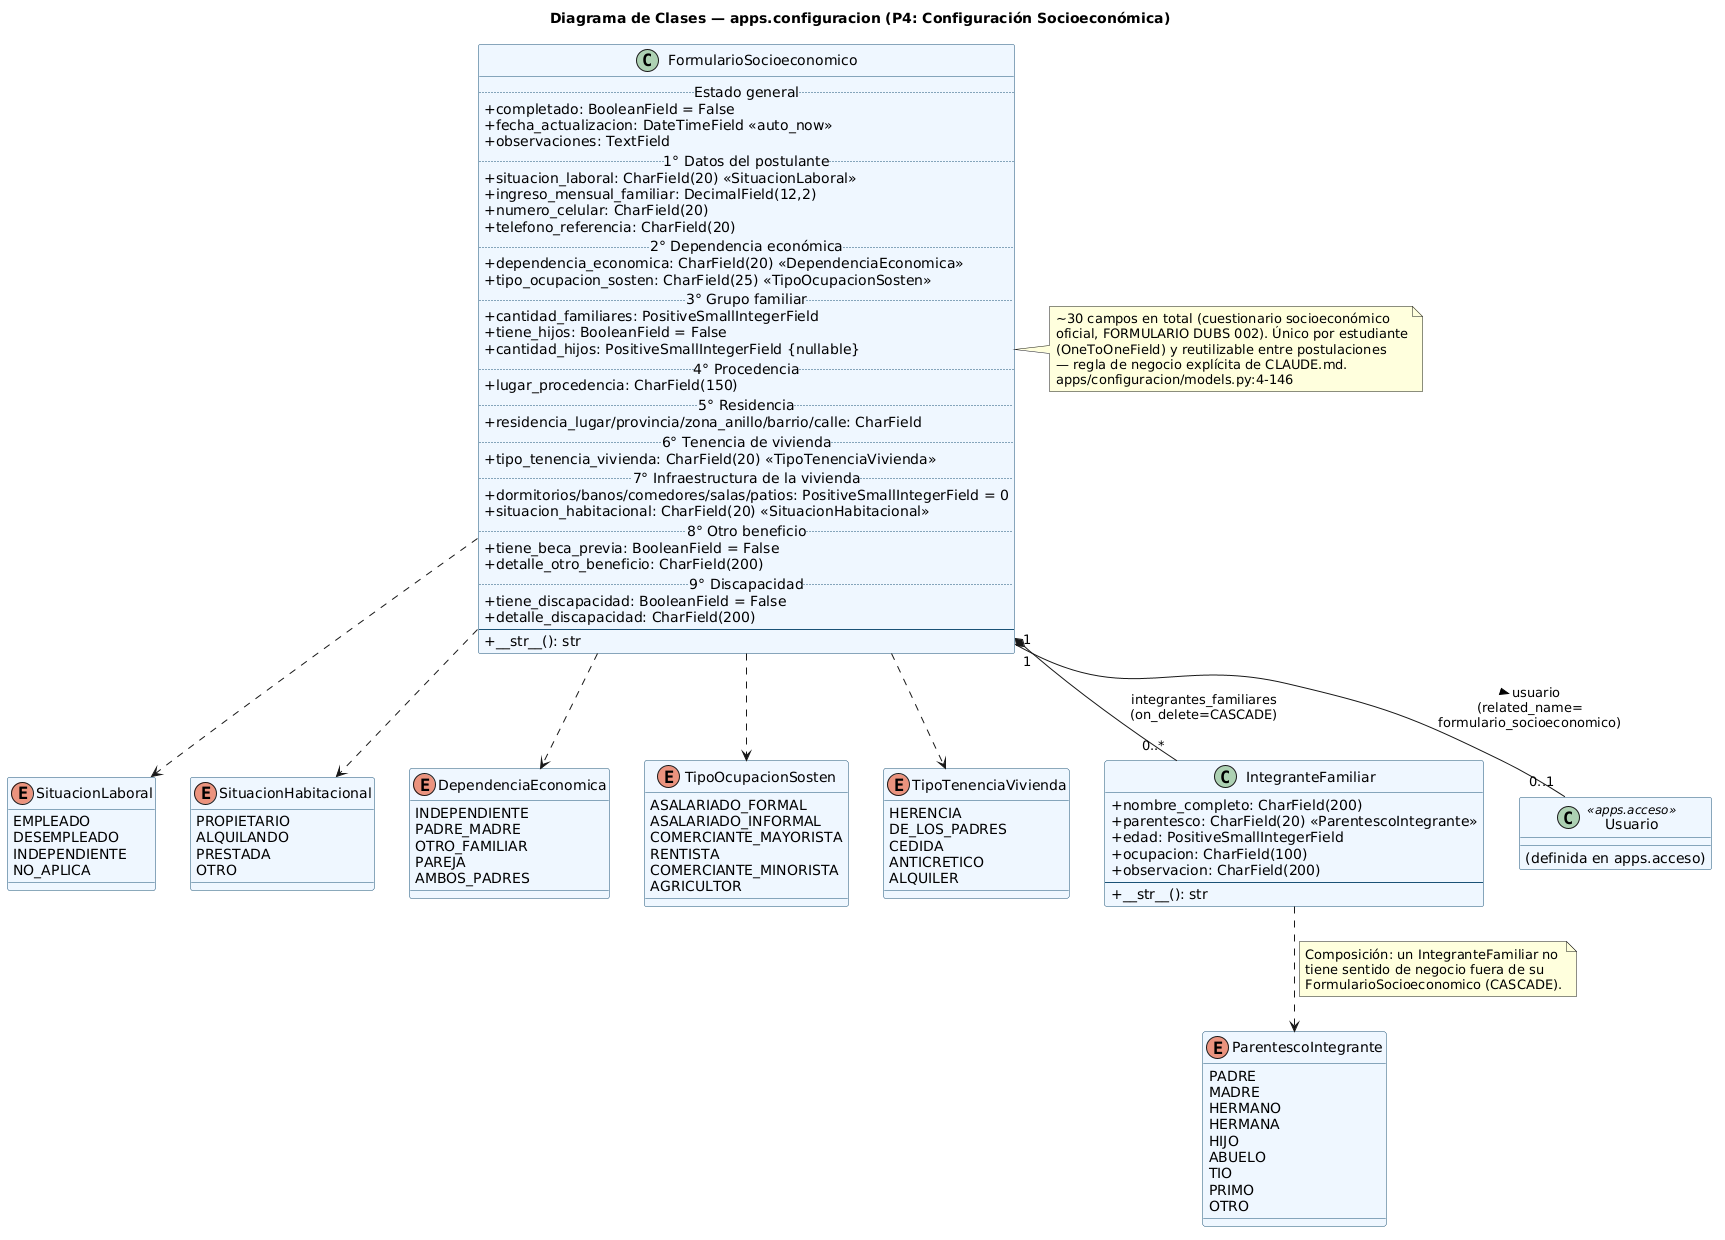

The diagram above was rendered by PlantUML. Its source (embedded in the PNG):
@startuml clases_configuracion

title Diagrama de Clases — apps.configuracion (P4: Configuración Socioeconómica)

skinparam classAttributeIconSize 0
skinparam class {
  BackgroundColor #EFF6FF
  BorderColor #1A5276
}

enum SituacionLaboral {
  EMPLEADO
  DESEMPLEADO
  INDEPENDIENTE
  NO_APLICA
}

enum SituacionHabitacional {
  PROPIETARIO
  ALQUILANDO
  PRESTADA
  OTRO
}

enum DependenciaEconomica {
  INDEPENDIENTE
  PADRE_MADRE
  OTRO_FAMILIAR
  PAREJA
  AMBOS_PADRES
}

enum TipoOcupacionSosten {
  ASALARIADO_FORMAL
  ASALARIADO_INFORMAL
  COMERCIANTE_MAYORISTA
  RENTISTA
  COMERCIANTE_MINORISTA
  AGRICULTOR
}

enum TipoTenenciaVivienda {
  HERENCIA
  DE_LOS_PADRES
  CEDIDA
  ANTICRETICO
  ALQUILER
}

enum ParentescoIntegrante {
  PADRE
  MADRE
  HERMANO
  HERMANA
  HIJO
  ABUELO
  TIO
  PRIMO
  OTRO
}

class FormularioSocioeconomico {
  .. Estado general ..
  + completado: BooleanField = False
  + fecha_actualizacion: DateTimeField <<auto_now>>
  + observaciones: TextField
  .. 1° Datos del postulante ..
  + situacion_laboral: CharField(20) <<SituacionLaboral>>
  + ingreso_mensual_familiar: DecimalField(12,2)
  + numero_celular: CharField(20)
  + telefono_referencia: CharField(20)
  .. 2° Dependencia económica ..
  + dependencia_economica: CharField(20) <<DependenciaEconomica>>
  + tipo_ocupacion_sosten: CharField(25) <<TipoOcupacionSosten>>
  .. 3° Grupo familiar ..
  + cantidad_familiares: PositiveSmallIntegerField
  + tiene_hijos: BooleanField = False
  + cantidad_hijos: PositiveSmallIntegerField {nullable}
  .. 4° Procedencia ..
  + lugar_procedencia: CharField(150)
  .. 5° Residencia ..
  + residencia_lugar/provincia/zona_anillo/barrio/calle: CharField
  .. 6° Tenencia de vivienda ..
  + tipo_tenencia_vivienda: CharField(20) <<TipoTenenciaVivienda>>
  .. 7° Infraestructura de la vivienda ..
  + dormitorios/banos/comedores/salas/patios: PositiveSmallIntegerField = 0
  + situacion_habitacional: CharField(20) <<SituacionHabitacional>>
  .. 8° Otro beneficio ..
  + tiene_beca_previa: BooleanField = False
  + detalle_otro_beneficio: CharField(200)
  .. 9° Discapacidad ..
  + tiene_discapacidad: BooleanField = False
  + detalle_discapacidad: CharField(200)
  --
  + __str__(): str
}
note right of FormularioSocioeconomico
  ~30 campos en total (cuestionario socioeconómico
  oficial, FORMULARIO DUBS 002). Único por estudiante
  (OneToOneField) y reutilizable entre postulaciones
  — regla de negocio explícita de CLAUDE.md.
  apps/configuracion/models.py:4-146
end note

class IntegranteFamiliar {
  + nombre_completo: CharField(200)
  + parentesco: CharField(20) <<ParentescoIntegrante>>
  + edad: PositiveSmallIntegerField
  + ocupacion: CharField(100)
  + observacion: CharField(200)
  --
  + __str__(): str
}

class "Usuario" as Usuario <<apps.acceso>> {
  (definida en apps.acceso)
}

FormularioSocioeconomico "1" -- "0..1" Usuario : usuario >\n(related_name=\nformulario_socioeconomico)
FormularioSocioeconomico "1" *-- "0..*" IntegranteFamiliar : integrantes_familiares\n(on_delete=CASCADE)

FormularioSocioeconomico ..> SituacionLaboral
FormularioSocioeconomico ..> SituacionHabitacional
FormularioSocioeconomico ..> DependenciaEconomica
FormularioSocioeconomico ..> TipoOcupacionSosten
FormularioSocioeconomico ..> TipoTenenciaVivienda
IntegranteFamiliar ..> ParentescoIntegrante

note on link
  Composición: un IntegranteFamiliar no
  tiene sentido de negocio fuera de su
  FormularioSocioeconomico (CASCADE).
end note

@enduml